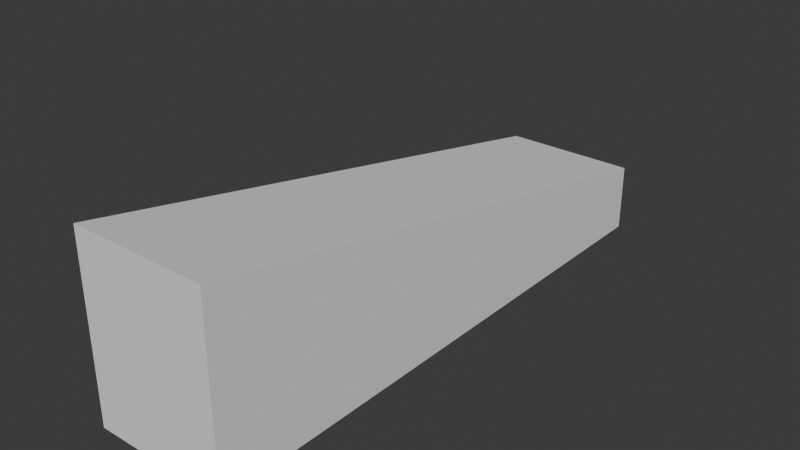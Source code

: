 # Source: Mastermyr_Hammer1.blend  (saved by Blender 4.5.88; exported with 4.5.12 LTS)
import bpy
from mathutils import Matrix  # noqa: F401  (used for matrix-valued properties, if any)

bpy.ops.wm.read_factory_settings(use_empty=True)
scene = bpy.context.scene
scene.name = 'Scene'

# ---- collections
col_collection = bpy.data.collections.new('Collection'); scene.collection.children.link(col_collection)

# ---- world
world_world = bpy.data.worlds.new('World'); scene.world = world_world
world_world.use_nodes = True; world_world.node_tree.nodes.clear()
_N = world_world.node_tree.nodes; _L = world_world.node_tree.links
n0 = _N.new('ShaderNodeOutputWorld'); n0.name = 'World Output'; n0.location = (200, 100)
n1 = _N.new('ShaderNodeBackground'); n1.name = 'Background'; n1.location = (-200, 100)
n1.inputs[0].default_value = (0.05088, 0.05088, 0.05088, 1.0)
_L.new(n1.outputs[0], n0.inputs[0])
n0.is_active_output = True
world_world.color = (0.05088, 0.05088, 0.05088)
world_world.sun_shadow_jitter_overblur = 0.0

# ---- meshes
me_cube_001 = bpy.data.meshes.new('Cube.001')
me_cube_001.from_pydata([(-0.03, -0.125, -0.0275), (-0.03, -0.125, 0.0525), (-0.03, 0.125, -0.0275), (-0.03, 0.125, 0.0025), (0.03, -0.125, -0.0275), (0.03, -0.125, 0.0525), (0.03, 0.125, -0.0275), (0.03, 0.125, 0.0025)], [], [(0, 1, 3, 2), (2, 3, 7, 6), (6, 7, 5, 4), (4, 5, 1, 0), (2, 6, 4, 0), (7, 3, 1, 5)])
_uv = me_cube_001.uv_layers.new(name='UVMap')
_uv.uv.foreach_set('vector', [0.375, 0.0, 0.625, 0.0, 0.625, 0.25, 0.375, 0.25, 0.375, 0.25, 0.625, 0.25, 0.625, 0.5, 0.375, 0.5, 0.375, 0.5, 0.625, 0.5, 0.625, 0.75, 0.375, 0.75, 0.375, 0.75, 0.625, 0.75, 0.625, 1.0, 0.375, 1.0, 0.125, 0.5, 0.375, 0.5, 0.375, 0.75, 0.125, 0.75, 0.625, 0.5, 0.875, 0.5, 0.875, 0.75, 0.625, 0.75])
me_cube_001.update()

# ---- objects
ob_cube = bpy.data.objects.new('Cube', me_cube_001)

# ---- transforms, parenting, visibility, modifiers, constraints
ob_cube.location = (4.657e-10, 0.0, 0.0)

# ---- collection membership
col_collection.objects.link(ob_cube)

# ---- scene / render settings (as saved in the file)
scene.frame_start = 1; scene.frame_end = 250; scene.frame_set(1)
scene.render.engine = 'BLENDER_EEVEE_NEXT'
bpy.context.view_layer.update()

# ---- added for rendering (the .blend has no active camera and no usable light): camera, sun
cam_auto = bpy.data.cameras.new('AutoCamera')
cam_auto.lens = 50.0
cam_auto.sensor_width = 36.0
cam_auto.clip_end = 1000.0
ob_auto_camera = bpy.data.objects.new('AutoCamera', cam_auto)
scene.collection.objects.link(ob_auto_camera)
ob_auto_camera.location = (0.249124, -0.298949, 0.211799)
ob_auto_camera.rotation_euler = (1.09748, -7.21219e-08, 0.694738)
scene.camera = ob_auto_camera
light_auto_sun = bpy.data.lights.new('AutoSun', 'SUN')
light_auto_sun.energy = 3.0
light_auto_sun.angle = 0.0523599
ob_auto_sun = bpy.data.objects.new('AutoSun', light_auto_sun)
scene.collection.objects.link(ob_auto_sun)
ob_auto_sun.rotation_euler = (0.872665, 0.174533, 0.523599)
bpy.context.view_layer.update()
